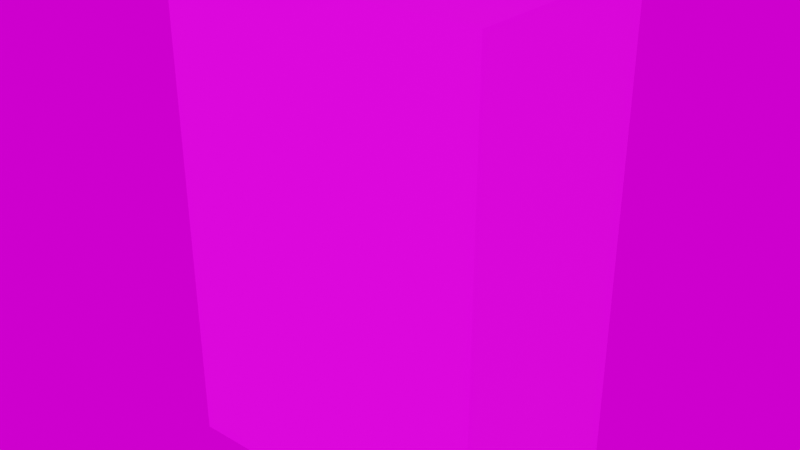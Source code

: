 # Source: SlotMachine.blend  (saved by Blender 3.4.6; exported with 4.5.12 LTS)
import bpy
from mathutils import Matrix  # noqa: F401  (used for matrix-valued properties, if any)

bpy.ops.wm.read_factory_settings(use_empty=True)
scene = bpy.context.scene
scene.name = 'Scene'

# ---- collections
col_collection = bpy.data.collections.new('Collection'); scene.collection.children.link(col_collection)

# ---- images (referenced by path relative to the original .blend; pixels are not part of the script)
import os
ASSET_DIR = os.environ.get("B2B_ASSET_DIR", "")  # directory of the original .blend (textures are referenced by path, not embedded)
HERE = os.path.dirname(os.path.abspath(__file__))  # packed textures are extracted next to this script under _unpacked/

def load_image(name, relpath, width, height, colorspace="sRGB"):
    """Load a texture the original file referenced (path relative to the .blend, or extracted next to this script)."""
    p = next((c for c in (os.path.join(HERE, relpath), os.path.join(ASSET_DIR, relpath)) if relpath and os.path.exists(c)), "")
    if p:
        img = bpy.data.images.load(p, check_existing=True)
        img.name = name
    else:  # same state as the original file: an image datablock whose file is absent (Cycles renders it pink)
        img = bpy.data.images.new(name, width, height)
        img.source = "FILE"
        img.filepath = "//" + (relpath or name)
    img.colorspace_settings.name = colorspace
    return img
img_s_l1200_png_001 = load_image('s-l1200.png.001', 's-l1200.png', 1024, 1024, 'sRGB')
img_s_l1200_png = load_image('s-l1200.png', 's-l1200.png', 1024, 1024, 'sRGB')

# ---- materials (node trees are filled in below, after node groups)
mat_material_001 = bpy.data.materials.new('Material.001')
mat_material_001.use_transparent_shadow = False

# ---- material node trees
mat_material_001.use_nodes = True; mat_material_001.node_tree.nodes.clear()
_N = mat_material_001.node_tree.nodes; _L = mat_material_001.node_tree.links
n0 = _N.new('ShaderNodeOutputMaterial'); n0.name = 'Material Output'; n0.location = (300, 300)
n1 = _N.new('ShaderNodeBsdfPrincipled'); n1.name = 'Principled BSDF'; n1.location = (10, 300)
n1.distribution = 'GGX'
n1.subsurface_method = 'RANDOM_WALK_SKIN'
n1.inputs[3].default_value = 1.45
n1.inputs[27].default_value = (0.0, 0.0, 0.0, 1.0)
n1.inputs[28].default_value = 1.0
n2 = _N.new('ShaderNodeTexImage'); n2.name = 'Image Texture'; n2.location = (-280, 280)
n2.image = img_s_l1200_png_001
_L.new(n1.outputs[0], n0.inputs[0])
_L.new(n2.outputs[0], n1.inputs[0])
n0.is_active_output = True

# ---- world
world_world = bpy.data.worlds.new('World'); scene.world = world_world
world_world.use_nodes = True; world_world.node_tree.nodes.clear()
_N = world_world.node_tree.nodes; _L = world_world.node_tree.links
n0 = _N.new('ShaderNodeOutputWorld'); n0.name = 'World Output'; n0.location = (300, 300)
n1 = _N.new('ShaderNodeBackground'); n1.name = 'Background'; n1.location = (10, 300)
n2 = _N.new('ShaderNodeTexImage'); n2.name = 'Image Texture'; n2.location = (-280, 280)
n2.image = img_s_l1200_png
_L.new(n1.outputs[0], n0.inputs[0])
_L.new(n2.outputs[0], n1.inputs[0])
n0.is_active_output = True
world_world.color = (0.05088, 0.05088, 0.05088)
world_world.use_sun_shadow = False
world_world.sun_shadow_jitter_overblur = 0.0

# ---- meshes
me_cube_001 = bpy.data.meshes.new('Cube.001')
me_cube_001.from_pydata([(-1.0, -1.0, -1.0), (-1.0, -1.0, 1.0), (-1.0, 1.0, -1.0), (-1.0, 1.0, 1.0), (1.0, -1.0, -1.0), (1.0, -1.0, 1.0), (1.0, 1.0, -1.0), (1.0, 1.0, 1.0)], [], [(0, 1, 3, 2), (2, 3, 7, 6), (6, 7, 5, 4), (4, 5, 1, 0), (2, 6, 4, 0), (7, 3, 1, 5)])
_uv = me_cube_001.uv_layers.new(name='UVMap')
_uv.uv.foreach_set('vector', [0.3458, 0.444, 0.3485, 0.631, 0.2863, 0.6337, 0.2836, 0.4417, 0.4115, 0.4382, 0.4116, 0.313, 0.5986, 0.3131, 0.5985, 0.437, 0.731, 0.4375, 0.7292, 0.6282, 0.6682, 0.6297, 0.6762, 0.4388, 0.7656, 0.01547, 0.7586, 0.7928, 0.2596, 0.7946, 0.2503, 0.01348, 0.3404, 0.8125, 0.4015, 0.8162, 0.4027, 0.8369, 0.3417, 0.8395, 0.6162, 0.8162, 0.6495, 0.8188, 0.6495, 0.8357, 0.6162, 0.8369])
me_cube_001.materials.append(mat_material_001)
me_cube_001.update()

# ---- objects
ob_cube = bpy.data.objects.new('Cube', me_cube_001)

# ---- transforms, parenting, visibility, modifiers, constraints
ob_cube.location = (0.0, 0.0, 0.7732)
ob_cube.scale = (0.5181, 0.351, 0.7717)

# ---- collection membership
col_collection.objects.link(ob_cube)

# ---- scene / render settings (as saved in the file)
scene.frame_start = 1; scene.frame_end = 250; scene.frame_set(184)
scene.render.engine = 'BLENDER_EEVEE_NEXT'
scene.cycles.sampling_pattern = 'TABULATED_SOBOL'
scene.cycles.use_light_tree = False
scene.view_settings.view_transform = 'Filmic'
bpy.context.view_layer.update()

# ---- added for rendering (the .blend has no active camera and no usable light): camera, sun
cam_auto = bpy.data.cameras.new('AutoCamera')
cam_auto.lens = 50.0
cam_auto.sensor_width = 36.0
cam_auto.clip_end = 1000.0
ob_auto_camera = bpy.data.objects.new('AutoCamera', cam_auto)
scene.collection.objects.link(ob_auto_camera)
ob_auto_camera.location = (1.83845, -2.20614, 2.24393)
ob_auto_camera.rotation_euler = (1.09748, -7.21219e-08, 0.694738)
scene.camera = ob_auto_camera
light_auto_sun = bpy.data.lights.new('AutoSun', 'SUN')
light_auto_sun.energy = 3.0
light_auto_sun.angle = 0.0523599
ob_auto_sun = bpy.data.objects.new('AutoSun', light_auto_sun)
scene.collection.objects.link(ob_auto_sun)
ob_auto_sun.rotation_euler = (0.872665, 0.174533, 0.523599)
bpy.context.view_layer.update()
